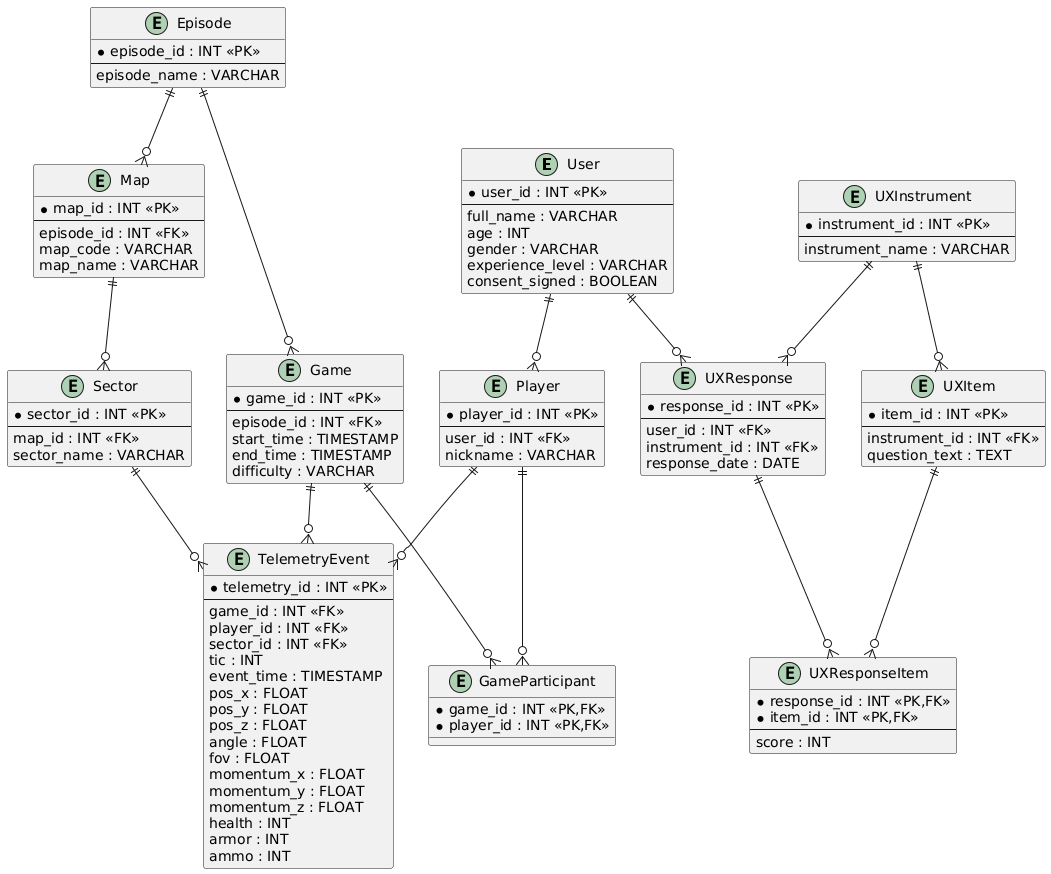

The diagram above was rendered by PlantUML. Its source (embedded in the PNG):
@startuml
entity User {
    *user_id : INT <<PK>>
    --
    full_name : VARCHAR
    age : INT
    gender : VARCHAR
    experience_level : VARCHAR
    consent_signed : BOOLEAN
}

entity Player {
    *player_id : INT <<PK>>
    --
    user_id : INT <<FK>>
    nickname : VARCHAR
}

entity Episode {
    *episode_id : INT <<PK>>
    --
    episode_name : VARCHAR
}

entity Map {
    *map_id : INT <<PK>>
    --
    episode_id : INT <<FK>>
    map_code : VARCHAR
    map_name : VARCHAR
}

entity Sector {
    *sector_id : INT <<PK>>
    --
    map_id : INT <<FK>>
    sector_name : VARCHAR
}

entity Game {
    *game_id : INT <<PK>>
    --
    episode_id : INT <<FK>>
    start_time : TIMESTAMP
    end_time : TIMESTAMP
    difficulty : VARCHAR
}

entity GameParticipant {
    *game_id : INT <<PK,FK>>
    *player_id : INT <<PK,FK>>
}

entity TelemetryEvent {
    *telemetry_id : INT <<PK>>
    --
    game_id : INT <<FK>>
    player_id : INT <<FK>>
    sector_id : INT <<FK>>
    tic : INT
    event_time : TIMESTAMP
    pos_x : FLOAT
    pos_y : FLOAT
    pos_z : FLOAT
    angle : FLOAT
    fov : FLOAT
    momentum_x : FLOAT
    momentum_y : FLOAT
    momentum_z : FLOAT
    health : INT
    armor : INT
    ammo : INT
}

entity UXInstrument {
    *instrument_id : INT <<PK>>
    --
    instrument_name : VARCHAR
}

entity UXItem {
    *item_id : INT <<PK>>
    --
    instrument_id : INT <<FK>>
    question_text : TEXT
}

entity UXResponse {
    *response_id : INT <<PK>>
    --
    user_id : INT <<FK>>
    instrument_id : INT <<FK>>
    response_date : DATE
}

entity UXResponseItem {
    *response_id : INT <<PK,FK>>
    *item_id : INT <<PK,FK>>
    --
    score : INT
}

User ||--o{ Player

Episode ||--o{ Map
Map ||--o{ Sector

Episode ||--o{ Game

Player ||--o{ GameParticipant
Game ||--o{ GameParticipant

Game ||--o{ TelemetryEvent
Player ||--o{ TelemetryEvent
Sector ||--o{ TelemetryEvent

UXInstrument ||--o{ UXItem

User ||--o{ UXResponse
UXInstrument ||--o{ UXResponse

UXResponse ||--o{ UXResponseItem
UXItem ||--o{ UXResponseItem
@enduml